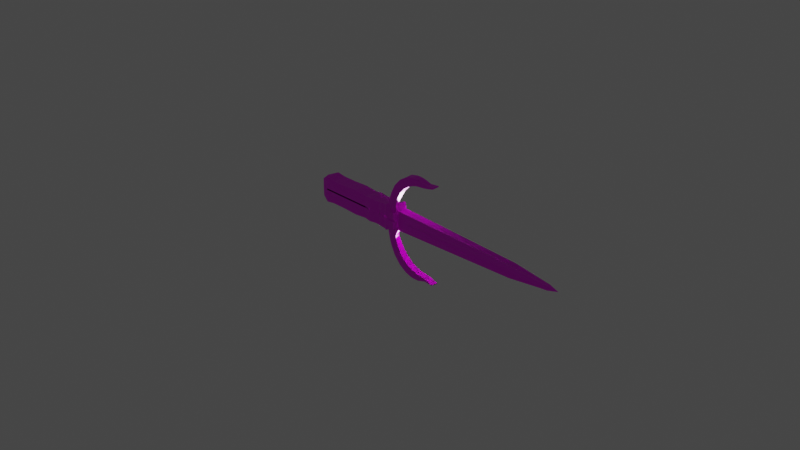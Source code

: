# Source: Dagger.blend  (saved by Blender 2.90.8; exported with 4.5.12 LTS)
import bpy
from mathutils import Matrix  # noqa: F401  (used for matrix-valued properties, if any)

bpy.ops.wm.read_factory_settings(use_empty=True)
scene = bpy.context.scene
scene.name = 'Scene'

# ---- collections
col_collection = bpy.data.collections.new('Collection'); scene.collection.children.link(col_collection)

# ---- images (referenced by path relative to the original .blend; pixels are not part of the script)
import os
ASSET_DIR = os.environ.get("B2B_ASSET_DIR", "")  # directory of the original .blend (textures are referenced by path, not embedded)
HERE = os.path.dirname(os.path.abspath(__file__))  # packed textures are extracted next to this script under _unpacked/

def load_image(name, relpath, width, height, colorspace="sRGB"):
    """Load a texture the original file referenced (path relative to the .blend, or extracted next to this script)."""
    p = next((c for c in (os.path.join(HERE, relpath), os.path.join(ASSET_DIR, relpath)) if relpath and os.path.exists(c)), "")
    if p:
        img = bpy.data.images.load(p, check_existing=True)
        img.name = name
    else:  # same state as the original file: an image datablock whose file is absent (Cycles renders it pink)
        img = bpy.data.images.new(name, width, height)
        img.source = "FILE"
        img.filepath = "//" + (relpath or name)
    img.colorspace_settings.name = colorspace
    return img
img_cbff4c80dc2012d3825b276c1ec2d761_jpg = load_image('cbff4c80dc2012d3825b276c1ec2d761.jpg', 'cbff4c80dc2012d3825b276c1ec2d761.jpg', 1024, 1024, 'sRGB')

# ---- materials (node trees are filled in below, after node groups)
mat_material_010 = bpy.data.materials.new('Material.010')
mat_material_010.use_transparent_shadow = False

# ---- material node trees
mat_material_010.use_nodes = True; mat_material_010.node_tree.nodes.clear()
_N = mat_material_010.node_tree.nodes; _L = mat_material_010.node_tree.links
n0 = _N.new('ShaderNodeBsdfPrincipled'); n0.name = 'Principled BSDF'; n0.location = (10, 300)
n0.distribution = 'GGX'
n0.subsurface_method = 'BURLEY'
n0.inputs[3].default_value = 1.45
n0.inputs[27].default_value = (0.0, 0.0, 0.0, 1.0)
n0.inputs[28].default_value = 1.0
n1 = _N.new('ShaderNodeOutputMaterial'); n1.name = 'Material Output'; n1.location = (300, 300)
n2 = _N.new('ShaderNodeTexImage'); n2.name = 'Image Texture'; n2.location = (-280, 260)
n2.image = img_cbff4c80dc2012d3825b276c1ec2d761_jpg
_L.new(n0.outputs[0], n1.inputs[0])
_L.new(n2.outputs[0], n0.inputs[0])
n1.is_active_output = True

# ---- world
world_world = bpy.data.worlds.new('World'); scene.world = world_world
world_world.use_nodes = True; world_world.node_tree.nodes.clear()
_N = world_world.node_tree.nodes; _L = world_world.node_tree.links
n0 = _N.new('ShaderNodeOutputWorld'); n0.name = 'World Output'; n0.location = (300, 300)
n1 = _N.new('ShaderNodeBackground'); n1.name = 'Background'; n1.location = (10, 300)
n1.inputs[0].default_value = (0.05088, 0.05088, 0.05088, 1.0)
_L.new(n1.outputs[0], n0.inputs[0])
n0.is_active_output = True
world_world.color = (0.05088, 0.05088, 0.05088)
world_world.use_sun_shadow = False
world_world.sun_shadow_jitter_overblur = 0.0

# ---- cameras
cam_camera = bpy.data.cameras.new('Camera')
cam_camera.clip_end = 100.0
cam_camera.ortho_scale = 7.314

# ---- lights
light_light = bpy.data.lights.new('Light', 'POINT')
light_light.transmission_factor = 0.0
light_light.energy = 1000.0
light_light.shadow_soft_size = 0.1
light_light.shadow_maximum_resolution = 0.006
light_light.use_absolute_resolution = True

# ---- meshes
me_cube_001 = bpy.data.meshes.new('Cube.001')
me_cube_001.from_pydata([(-0.892, 0.06937, -0.6307), (-0.892, -0.06748, -0.6169), (2.287, 5.96e-08, 0.0), (2.171, -0.01955, -0.153), (2.095, -0.02354, -0.1816), (1.736, -0.04195, -0.4004), (0.1446, -0.0806, -0.8057), (-0.05001, -0.08174, -0.7817), (-0.5444, -0.0806, -0.8201), (-0.716, -0.0806, -0.8201), (-0.8206, -0.0806, -0.9121), (-0.8206, 0.0806, -0.9121), (-0.716, 0.0806, -0.8201), (-0.5444, 0.0806, -0.8201), (-0.05001, 0.08174, -0.7817), (0.1446, 0.0806, -0.8057), (1.736, 0.04195, -0.3874), (2.171, 0.01955, -0.14), (-0.1353, -0.08857, -0.8239), (-0.209, -0.0806, -0.7775), (-0.3641, -0.0806, -0.8678), (-0.3641, 0.0806, -0.8678), (-0.209, 0.0806, -0.7775), (-0.1353, 0.08857, -0.8239), (0.1069, -0.08418, -0.9101), (0.08434, -0.07745, -0.8648), (0.03956, -0.08017, -0.8288), (-0.005225, -0.0757, -0.8123), (-0.005225, 0.0757, -0.8123), (0.03956, 0.08017, -0.8288), (0.08434, 0.07745, -0.8648), (0.1069, 0.08418, -0.9101), (0.2523, -0.08112, -0.9559), (0.2244, 0.0806, -0.9926), (0.2325, 0.05188, -0.6601), (0.2586, -0.05188, -0.6731), (-0.892, -0.001308, -0.7603), (-0.8206, 5.96e-08, -0.9121), (0.1446, 5.96e-08, -0.8057), (2.171, -0.01955, 0.0), (1.736, 5.96e-08, -0.2908), (2.095, 5.96e-08, -0.1685), (2.171, 5.96e-08, -0.14), (0.2118, 0.0005212, -0.9778), (0.2586, 5.96e-08, -0.5635), (-0.892, 0.06937, 0.1721), (-0.892, -0.06939, 0.1204), (0.1446, 0.0806, 0.1584), (-0.8206, 0.0806, 0.1584), (-0.8206, -0.0806, 0.04229), (-0.209, -0.0806, 0.04229), (-0.1353, -0.08857, 0.04229), (-0.1353, 0.08857, 0.1584), (-0.209, 0.0806, 0.1584), (-0.005225, -0.0757, 0.04229), (0.03956, -0.08017, 0.04229), (0.1069, -0.08418, 0.04229), (0.1069, 0.08418, 0.1584), (0.03956, 0.08017, 0.1584), (0.2504, -0.0806, 0.001237), (0.2505, 0.0806, -0.01146), (-0.892, 0.001837, 0.1078), (0.5342, -0.07764, -2.975), (0.308, -0.07764, -2.946), (0.5342, -0.002956, -2.975), (0.3055, -0.002956, -2.947), (0.2307, -0.07764, -2.412), (0.2248, -0.002956, -2.453), (0.3105, -0.07499, -2.08), (0.365, -0.07562, -2.456), (0.4277, -0.07611, -2.724), (0.3077, -0.004589, -2.076), (0.3637, -0.001015, -2.454), (0.4267, -0.001419, -2.722), (0.1443, -0.0806, -0.9033), (0.1444, 5.96e-08, -0.8617), (0.2513, -0.08027, -1.208), (0.2253, -0.009435, -1.173), (0.4696, -0.07764, -3.424), (0.4759, -0.002956, -3.44), (0.3959, -0.07764, -3.288), (0.3979, -0.002956, -3.33), (0.514, -0.07764, -3.449), (0.5162, -0.002956, -3.455), (0.5884, -0.002956, -3.406), (0.5884, -0.07764, -3.406), (0.5768, -0.07764, -3.434), (0.5448, -0.07764, -3.441), (0.5699, -0.002956, -3.43), (0.5448, -0.002956, -3.441), (0.684, -0.002956, -3.114), (0.684, -0.07764, -3.101), (0.771, -0.002825, -3.27), (0.7671, -0.07793, -3.231), (0.6241, -0.07764, -3.343), (0.6662, -0.07764, -3.266), (0.6662, -0.002956, -3.266), (0.6241, -0.002956, -3.343), (0.6343, -0.002956, -3.047), (0.5742, -0.002956, -3.019), (0.5742, -0.07764, -3.019), (0.6343, -0.07764, -3.047), (0.49, -0.07764, -2.894), (0.4896, -0.002956, -2.893), (0.765, -0.07741, -3.306), (0.6749, -0.07764, -3.101), (0.7717, -0.003175, -3.335), (0.6749, -0.002956, -3.101), (0.1446, -0.0806, -0.3752), (0.2514, -0.0806, -0.4379), (0.1657, -0.1019, -0.06548), (0.1446, -0.08073, 0.03809), (0.2505, -0.08073, 0.001591), (0.2293, -0.1019, -0.08288), (0.1657, -0.1019, -0.6438), (0.1446, -0.08073, -0.3924), (0.2514, -0.08073, -0.4379), (0.2302, -0.1019, -0.6482), (0.1762, -0.001478, -1.669), (0.1856, -0.07912, -1.838), (0.1644, -0.001228, -1.445), (0.1636, -0.07946, -1.448), (0.2744, -0.0775, -1.646), (0.2664, -0.007743, -1.639), (-0.1721, -0.08459, -0.8007), (-0.1721, 0.08459, -0.8007), (-0.1721, 0.08459, 0.1584), (-0.1721, -0.08459, 0.04229), (-0.03773, 0.07892, 0.1584), (0.2587, -0.05188, 0.002108), (0.2586, 0.05188, 0.0), (0.1446, -0.0806, 0.04229), (-0.005225, 0.0757, 0.1584), (0.08434, 0.07745, 0.1584), (0.08434, -0.07745, 0.04229), (-0.07024, 0.08214, 0.1584), (2.171, 0.01955, 0.0)], [], [(3, 39, 2), (36, 37, 11, 0), (9, 8, 13, 12), (61, 46, 1, 36, 0, 45), (42, 2, 17), (124, 18, 23, 125), (27, 26, 29, 28), (34, 130, 60, 33), (24, 6, 38, 15, 31), (72, 73, 70, 69), (38, 43, 33, 15), (80, 81, 65, 63), (3, 2, 42), (1, 10, 37, 36), (29, 58, 132, 28), (109, 108, 115, 116), (25, 24, 31, 30), (31, 57, 133, 30), (25, 134, 56, 24), (26, 55, 134, 25), (26, 25, 30, 29), (7, 27, 28, 14), (124, 127, 51, 18), (11, 48, 45, 0), (18, 51, 54, 27, 7), (40, 16, 34, 44), (27, 54, 55, 26), (8, 20, 21, 13), (19, 20, 8, 9, 10, 49, 50), (2, 136, 17), (96, 106, 92, 90, 107, 98, 99, 64, 103, 73, 72, 71, 123, 77, 75, 120, 118, 67, 65, 81, 79, 83, 89, 88, 84, 97), (35, 5, 40, 44), (79, 81, 80, 78), (79, 78, 82, 83), (123, 71, 68, 122), (102, 103, 64, 62), (6, 108, 109, 32, 76, 122, 68, 69, 70, 102, 62, 100, 101, 105, 91, 93, 104, 95, 94, 85, 86, 87, 82, 78, 80, 63, 66, 119, 121, 74), (32, 35, 44, 34, 33, 43), (30, 133, 58, 29), (71, 72, 69, 68), (24, 56, 131, 108, 6), (43, 38, 75, 77), (32, 109, 59, 129, 35), (32, 43, 77, 76), (33, 60, 47, 15), (35, 129, 39, 3, 4, 5), (130, 34, 16, 17, 136), (82, 87, 86, 85, 84, 88, 89, 83), (106, 104, 93, 92), (91, 90, 92, 93), (48, 11, 12, 13, 21, 22, 53), (105, 107, 90, 91), (62, 64, 99, 100), (100, 99, 98, 101), (84, 85, 94, 97), (97, 94, 95, 96), (70, 73, 103, 102), (63, 65, 67, 66), (101, 98, 107, 105), (96, 95, 104, 106), (1, 46, 49, 10), (18, 7, 14, 23), (10, 9, 12, 11, 37), (41, 42, 17, 16, 40), (52, 23, 14, 28, 132, 128, 135), (20, 19, 22, 21), (66, 67, 118, 120, 121, 119), (125, 126, 53, 22), (108, 131, 111, 115), (114, 110, 113, 117), (59, 109, 116, 112), (111, 112, 113, 110), (110, 114, 115, 111), (112, 116, 117, 113), (114, 117, 116, 115), (131, 59, 112, 111), (15, 47, 57, 31), (121, 120, 75, 38, 6, 74), (77, 123, 122, 76), (23, 52, 126, 125), (19, 50, 127, 124), (19, 124, 125, 22), (4, 3, 42, 41, 40, 5)])
_uv = me_cube_001.uv_layers.new(name='UVMap')
_uv.uv.foreach_set('vector', [0.5263, 0.6398, 0.5265, 0.6218, 0.5404, 0.622, 0.5826, 0.9404, 0.5185, 0.9405, 0.5182, 0.9098, 0.6291, 0.9086, 0.4657, 0.9718, 0.4002, 0.9725, 0.3996, 0.911, 0.4651, 0.9103, 0.05067, 0.8602, 0.04682, 0.8404, 0.252, 0.8374, 0.2922, 0.8551, 0.2565, 0.8754, 0.0331, 0.8793, 0.8103, 0.8458, 0.8574, 0.8475, 0.8105, 0.8508, 0.244, 0.9757, 0.2274, 0.9774, 0.2267, 0.9098, 0.2433, 0.9111, 0.1656, 0.9217, 0.1806, 0.9202, 0.181, 0.9706, 0.166, 0.9693, 0.1256, 0.6899, 0.2705, 0.6808, 0.2683, 0.6874, 0.05219, 0.7039, 0.1124, 0.9736, 0.07754, 0.9727, 0.07735, 0.9474, 0.07715, 0.9221, 0.112, 0.9207, 0.8444, 0.9283, 0.8801, 0.928, 0.8805, 0.9377, 0.8447, 0.938, 0.07735, 0.9474, 0.01933, 0.9477, 0.01332, 0.9225, 0.07715, 0.9221, 0.3707, 0.7492, 0.3665, 0.7414, 0.4073, 0.7417, 0.4074, 0.7495, 0.8082, 0.8401, 0.8574, 0.8475, 0.8103, 0.8458, 0.6348, 0.9703, 0.5189, 0.9713, 0.5185, 0.9405, 0.5826, 0.9404, 0.9337, 0.5181, 0.9344, 0.6874, 0.9266, 0.6874, 0.926, 0.521, 0.268, 0.5396, 0.2734, 0.5303, 0.2739, 0.5318, 0.2681, 0.5397, 0.1491, 0.9226, 0.1649, 0.9203, 0.1653, 0.9732, 0.1494, 0.9712, 0.9453, 0.5041, 0.9461, 0.6873, 0.9421, 0.6873, 0.9413, 0.5119, 0.5745, 0.5189, 0.5785, 0.6867, 0.5742, 0.6868, 0.57, 0.5106, 0.583, 0.5254, 0.5868, 0.6865, 0.5785, 0.6867, 0.5745, 0.5189, 0.1127, 0.9207, 0.1307, 0.9214, 0.1311, 0.9701, 0.113, 0.9711, 0.1488, 0.9718, 0.1317, 0.97, 0.1314, 0.9225, 0.1484, 0.9204, 0.6225, 0.5297, 0.6262, 0.6855, 0.6193, 0.6857, 0.6155, 0.5255, 0.7859, 0.5045, 0.7867, 0.688, 0.7743, 0.6904, 0.7737, 0.5528, 0.6155, 0.5255, 0.6193, 0.6857, 0.5952, 0.6863, 0.5914, 0.5282, 0.5999, 0.5337, 0.6882, 0.8492, 0.6819, 0.8755, 0.2956, 0.8822, 0.3061, 0.8557, 0.5914, 0.5282, 0.5952, 0.6863, 0.5868, 0.6865, 0.583, 0.5254, 0.4002, 0.9725, 0.3291, 0.9733, 0.3285, 0.9118, 0.3996, 0.911, 0.6294, 0.5338, 0.6577, 0.5164, 0.6913, 0.5244, 0.723, 0.5237, 0.742, 0.5062, 0.7461, 0.6827, 0.633, 0.6854, 0.5427, 0.5926, 0.5286, 0.5928, 0.5283, 0.5761, 0.0555, 0.5821, 0.04853, 0.5716, 0.05413, 0.5709, 0.06836, 0.5785, 0.06959, 0.5793, 0.07464, 0.5831, 0.07759, 0.5892, 0.08174, 0.593, 0.08925, 0.5968, 0.1046, 0.6016, 0.1282, 0.6053, 0.1612, 0.6071, 0.1992, 0.6066, 0.2396, 0.6057, 0.2672, 0.6109, 0.2169, 0.6153, 0.1975, 0.6166, 0.1296, 0.6202, 0.08638, 0.6171, 0.05264, 0.6116, 0.04238, 0.6044, 0.04074, 0.6003, 0.04163, 0.5971, 0.04237, 0.5943, 0.04421, 0.592, 0.04926, 0.5875, 0.3005, 0.8256, 0.68, 0.8199, 0.6882, 0.8492, 0.3061, 0.8557, 0.3525, 0.7422, 0.3665, 0.7414, 0.3707, 0.7492, 0.3547, 0.7498, 0.3525, 0.7422, 0.3547, 0.7498, 0.3494, 0.7504, 0.3481, 0.7427, 0.7378, 0.9305, 0.7948, 0.9293, 0.7954, 0.9385, 0.7388, 0.9396, 0.904, 0.9376, 0.9038, 0.9279, 0.9159, 0.9278, 0.916, 0.9375, 0.2412, 0.5262, 0.2734, 0.5303, 0.268, 0.5396, 0.2291, 0.5347, 0.2103, 0.5322, 0.1773, 0.5302, 0.1445, 0.5294, 0.1159, 0.5308, 0.09532, 0.5341, 0.08214, 0.5382, 0.07573, 0.5415, 0.07216, 0.5448, 0.06966, 0.5501, 0.06531, 0.5533, 0.06527, 0.5542, 0.05494, 0.5606, 0.0493, 0.5597, 0.05301, 0.551, 0.04751, 0.5463, 0.04306, 0.5424, 0.04104, 0.5411, 0.04076, 0.5381, 0.04035, 0.5351, 0.04256, 0.5313, 0.05327, 0.5257, 0.07958, 0.5209, 0.1201, 0.5188, 0.1635, 0.5201, 0.1928, 0.5218, 0.2338, 0.5252, 0.05511, 0.6653, 0.1218, 0.6665, 0.1465, 0.6766, 0.1256, 0.6899, 0.05219, 0.7039, 0.04982, 0.6828, 0.9413, 0.5119, 0.9421, 0.6873, 0.9344, 0.6874, 0.9337, 0.5181, 0.7948, 0.9293, 0.8444, 0.9283, 0.8447, 0.938, 0.7954, 0.9385, 0.57, 0.5106, 0.5742, 0.6868, 0.5672, 0.6869, 0.5653, 0.6097, 0.5635, 0.5301, 0.2566, 0.605, 0.272, 0.6103, 0.2672, 0.6109, 0.2396, 0.6057, 0.05511, 0.6653, 0.1732, 0.6578, 0.2697, 0.6537, 0.2701, 0.6602, 0.1218, 0.6665, 0.6493, 0.9423, 0.6516, 0.9304, 0.677, 0.9313, 0.6819, 0.9409, 0.9655, 0.4899, 0.9706, 0.6581, 0.9526, 0.6873, 0.9519, 0.522, 0.3001, 0.6977, 0.3013, 0.6181, 0.5265, 0.6218, 0.5263, 0.6398, 0.5172, 0.6431, 0.4745, 0.6682, 0.3001, 0.5968, 0.2956, 0.518, 0.4758, 0.5474, 0.5283, 0.5761, 0.5286, 0.5928, 0.3494, 0.7504, 0.3461, 0.7509, 0.3428, 0.7515, 0.3396, 0.7518, 0.3389, 0.7441, 0.342, 0.7437, 0.3449, 0.7433, 0.3481, 0.7427, 0.3093, 0.7464, 0.3121, 0.7543, 0.3061, 0.7594, 0.3042, 0.7508, 0.9423, 0.9372, 0.9431, 0.9274, 0.9662, 0.9255, 0.9623, 0.9359, 0.7867, 0.688, 0.7859, 0.5045, 0.8039, 0.5202, 0.8333, 0.52, 0.8642, 0.5117, 0.8909, 0.5271, 0.8915, 0.6876, 0.9411, 0.9372, 0.941, 0.9275, 0.9431, 0.9274, 0.9423, 0.9372, 0.916, 0.9375, 0.9159, 0.9278, 0.9236, 0.9277, 0.9237, 0.9374, 0.9237, 0.9374, 0.9236, 0.9277, 0.9322, 0.9276, 0.9323, 0.9373, 0.3389, 0.7441, 0.3396, 0.7518, 0.3322, 0.7525, 0.3315, 0.7447, 0.3315, 0.7447, 0.3322, 0.7525, 0.3231, 0.7533, 0.3224, 0.7456, 0.8805, 0.9377, 0.8801, 0.928, 0.9038, 0.9279, 0.904, 0.9376, 0.4074, 0.7495, 0.4073, 0.7417, 0.4593, 0.7422, 0.4634, 0.7501, 0.9323, 0.9373, 0.9322, 0.9276, 0.941, 0.9275, 0.9411, 0.9372, 0.3224, 0.7456, 0.3231, 0.7533, 0.3121, 0.7543, 0.3093, 0.7464, 0.7567, 0.5605, 0.7599, 0.6968, 0.7461, 0.6827, 0.742, 0.5062, 0.2274, 0.9774, 0.1911, 0.9752, 0.1904, 0.9128, 0.2267, 0.9098, 0.5189, 0.9713, 0.4657, 0.9718, 0.4651, 0.9103, 0.5182, 0.9098, 0.5185, 0.9405, 0.7891, 0.8478, 0.8103, 0.8458, 0.8105, 0.8508, 0.6819, 0.8755, 0.6882, 0.8492, 0.9042, 0.6875, 0.9035, 0.5191, 0.9182, 0.5263, 0.926, 0.521, 0.9266, 0.6874, 0.921, 0.6874, 0.9154, 0.6875, 0.3291, 0.9733, 0.2606, 0.974, 0.26, 0.9125, 0.3285, 0.9118, 0.4634, 0.7501, 0.4593, 0.7422, 0.5409, 0.7437, 0.5641, 0.7442, 0.5636, 0.7523, 0.5231, 0.7514, 0.8972, 0.5231, 0.8979, 0.6875, 0.8915, 0.6876, 0.8909, 0.5271, 0.5653, 0.6097, 0.5672, 0.6869, 0.5658, 0.6861, 0.5635, 0.5334, 0.05656, 0.7528, 0.2168, 0.7518, 0.2118, 0.7689, 0.05547, 0.7712, 0.2621, 0.5475, 0.268, 0.5396, 0.2681, 0.5397, 0.2622, 0.5477, 0.2464, 0.7435, 0.2364, 0.7767, 0.2118, 0.7689, 0.2168, 0.7518, 0.2168, 0.7518, 0.05656, 0.7528, 0.1268, 0.744, 0.2464, 0.7435, 0.2364, 0.7767, 0.1146, 0.7788, 0.05547, 0.7712, 0.2118, 0.7689, 0.2805, 0.5539, 0.2762, 0.5568, 0.2681, 0.5397, 0.2739, 0.5318, 0.2557, 0.5551, 0.2621, 0.5475, 0.2622, 0.5477, 0.256, 0.5552, 0.9519, 0.522, 0.9526, 0.6873, 0.9461, 0.6873, 0.9453, 0.5041, 0.5636, 0.7523, 0.5641, 0.7442, 0.6247, 0.7453, 0.6305, 0.7454, 0.6303, 0.7538, 0.6202, 0.7536, 0.677, 0.9313, 0.7378, 0.9305, 0.7388, 0.9396, 0.6819, 0.9409, 0.9035, 0.5191, 0.9042, 0.6875, 0.8979, 0.6875, 0.8972, 0.5231, 0.6294, 0.5338, 0.633, 0.6854, 0.6262, 0.6855, 0.6225, 0.5297, 0.2606, 0.974, 0.244, 0.9757, 0.2433, 0.9111, 0.26, 0.9125, 0.7876, 0.8411, 0.8082, 0.8401, 0.8103, 0.8458, 0.7891, 0.8478, 0.6882, 0.8492, 0.68, 0.8199])
me_cube_001.materials.append(mat_material_010)
me_cube_001.use_remesh_fix_poles = True
me_cube_001.use_remesh_preserve_attributes = False
me_cube_001.use_mirror_vertex_groups = False
me_cube_001.update()

# ---- objects
ob_light = bpy.data.objects.new('Light', light_light)
ob_camera = bpy.data.objects.new('Camera', cam_camera)
ob_empty = bpy.data.objects.new('Empty', None)
ob_dagger = bpy.data.objects.new('Dagger', me_cube_001)

# ---- transforms, parenting, visibility, modifiers, constraints
ob_light.location = (0.2443, 1.716, -1.749)
ob_light.rotation_euler = (0.6503, 0.05522, 1.866)
ob_light.lock_rotations_4d = False
ob_light.empty_display_type = 'ARROWS'
ob_light.color = (0.0, 0.0, 0.0, 0.0)
ob_light.lineart.crease_threshold = 0.0
ob_camera.location = (7.359, -6.926, 4.958)
ob_camera.rotation_euler = (1.109, 0.0, 0.8149)
ob_camera.lock_rotations_4d = False
ob_camera.empty_display_type = 'ARROWS'
ob_camera.color = (0.0, 0.0, 0.0, 0.0)
ob_camera.display_type = 'WIRE'
ob_camera.lineart.crease_threshold = 0.0
ob_empty.location = (0.008369, -4.16e-08, -0.008368)
ob_empty.rotation_euler = (1.571, 1.571, 0.0)
ob_empty.empty_display_type = 'IMAGE'
ob_empty.empty_display_size = 5.0
ob_empty.lineart.crease_threshold = 0.0
ob_dagger.location = (-0.2158, -1.195e-07, 0.01015)
ob_dagger.scale = (1.0, 1.0, 0.1611)
ob_dagger.lineart.crease_threshold = 0.0
_m = ob_dagger.modifiers.new('Mirror', 'MIRROR')
_m.use_axis = (False, False, True)

# ---- collection membership
col_collection.objects.link(ob_light)
col_collection.objects.link(ob_camera)
col_collection.objects.link(ob_empty)
col_collection.objects.link(ob_dagger)

# ---- scene / render settings (as saved in the file)
scene.camera = ob_camera
scene.frame_start = 1; scene.frame_end = 250; scene.frame_set(1)
scene.render.engine = 'BLENDER_EEVEE_NEXT'
scene.cycles.use_denoising = False
scene.cycles.samples = 128
scene.cycles.sampling_pattern = 'TABULATED_SOBOL'
scene.cycles.use_adaptive_sampling = False
scene.cycles.use_light_tree = False
scene.view_settings.view_transform = 'Filmic'
bpy.context.view_layer.update()
